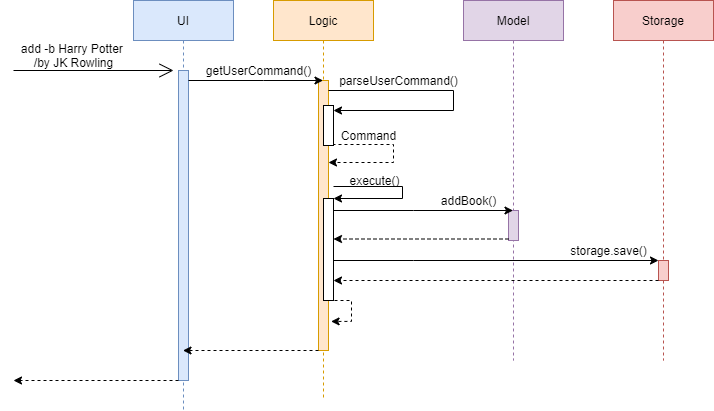

The diagram above was exported from draw.io. Its source (the exported page's mxGraphModel, read from the mxfile embedded in the PNG):
<mxGraphModel dx="1888" dy="548" grid="1" gridSize="10" guides="1" tooltips="1" connect="1" arrows="1" fold="1" page="1" pageScale="1" pageWidth="850" pageHeight="1100" math="0" shadow="0">
  <root>
    <mxCell id="0" />
    <mxCell id="1" parent="0" />
    <mxCell id="3nuBFxr9cyL0pnOWT2aG-1" value="UI" style="shape=umlLifeline;perimeter=lifelinePerimeter;container=1;collapsible=0;recursiveResize=0;rounded=0;shadow=0;strokeWidth=1;fillColor=#dae8fc;strokeColor=#6c8ebf;" parent="1" vertex="1">
      <mxGeometry x="70" y="80" width="100" height="410" as="geometry" />
    </mxCell>
    <mxCell id="3nuBFxr9cyL0pnOWT2aG-4" value="" style="points=[];perimeter=orthogonalPerimeter;rounded=0;shadow=0;strokeWidth=1;fillColor=#dae8fc;strokeColor=#6c8ebf;" parent="3nuBFxr9cyL0pnOWT2aG-1" vertex="1">
      <mxGeometry x="45" y="70" width="10" height="310" as="geometry" />
    </mxCell>
    <mxCell id="3nuBFxr9cyL0pnOWT2aG-5" value="Logic" style="shape=umlLifeline;perimeter=lifelinePerimeter;container=1;collapsible=0;recursiveResize=0;rounded=0;shadow=0;strokeWidth=1;fillColor=#ffe6cc;strokeColor=#d79b00;" parent="1" vertex="1">
      <mxGeometry x="210" y="80" width="100" height="400" as="geometry" />
    </mxCell>
    <mxCell id="3nuBFxr9cyL0pnOWT2aG-6" value="" style="points=[];perimeter=orthogonalPerimeter;rounded=0;shadow=0;strokeWidth=1;fillColor=#ffe6cc;strokeColor=#d79b00;" parent="3nuBFxr9cyL0pnOWT2aG-5" vertex="1">
      <mxGeometry x="45" y="80" width="10" height="270" as="geometry" />
    </mxCell>
    <mxCell id="BF6mj8hOffCCo4F7inHY-1" value="Model" style="shape=umlLifeline;perimeter=lifelinePerimeter;container=1;collapsible=0;recursiveResize=0;rounded=0;shadow=0;strokeWidth=1;fillColor=#e1d5e7;strokeColor=#9673a6;" parent="1" vertex="1">
      <mxGeometry x="400" y="80" width="100" height="360" as="geometry" />
    </mxCell>
    <mxCell id="BF6mj8hOffCCo4F7inHY-2" value="" style="points=[];perimeter=orthogonalPerimeter;rounded=0;shadow=0;strokeWidth=1;fillColor=#e1d5e7;strokeColor=#9673a6;" parent="BF6mj8hOffCCo4F7inHY-1" vertex="1">
      <mxGeometry x="45" y="210" width="10" height="30" as="geometry" />
    </mxCell>
    <mxCell id="BF6mj8hOffCCo4F7inHY-3" value="Storage" style="shape=umlLifeline;perimeter=lifelinePerimeter;container=1;collapsible=0;recursiveResize=0;rounded=0;shadow=0;strokeWidth=1;fillColor=#f8cecc;strokeColor=#b85450;" parent="1" vertex="1">
      <mxGeometry x="550" y="80" width="100" height="360" as="geometry" />
    </mxCell>
    <mxCell id="BF6mj8hOffCCo4F7inHY-4" value="" style="points=[];perimeter=orthogonalPerimeter;rounded=0;shadow=0;strokeWidth=1;fillColor=#f8cecc;strokeColor=#b85450;" parent="BF6mj8hOffCCo4F7inHY-3" vertex="1">
      <mxGeometry x="45" y="260" width="10" height="20" as="geometry" />
    </mxCell>
    <mxCell id="eVtsOkkFmPSeUkgkiayJ-3" value="add -b Harry Potter &lt;br&gt;/by JK Rowling" style="text;html=1;align=center;verticalAlign=middle;resizable=0;points=[];autosize=1;" parent="1" vertex="1">
      <mxGeometry x="-50" y="120" width="120" height="30" as="geometry" />
    </mxCell>
    <mxCell id="eVtsOkkFmPSeUkgkiayJ-4" value="" style="endArrow=open;endFill=1;endSize=12;html=1;" parent="1" edge="1">
      <mxGeometry width="160" relative="1" as="geometry">
        <mxPoint x="-50" y="150" as="sourcePoint" />
        <mxPoint x="110" y="150" as="targetPoint" />
      </mxGeometry>
    </mxCell>
    <mxCell id="eVtsOkkFmPSeUkgkiayJ-5" value="getUserCommand()" style="text;html=1;align=center;verticalAlign=middle;resizable=0;points=[];autosize=1;" parent="1" vertex="1">
      <mxGeometry x="135" y="140" width="120" height="20" as="geometry" />
    </mxCell>
    <mxCell id="eVtsOkkFmPSeUkgkiayJ-8" value="addBook()" style="text;html=1;align=center;verticalAlign=middle;resizable=0;points=[];autosize=1;" parent="1" vertex="1">
      <mxGeometry x="370" y="270" width="70" height="20" as="geometry" />
    </mxCell>
    <mxCell id="eVtsOkkFmPSeUkgkiayJ-16" style="edgeStyle=orthogonalEdgeStyle;rounded=0;orthogonalLoop=1;jettySize=auto;html=1;dashed=1;" parent="1" source="3nuBFxr9cyL0pnOWT2aG-4" edge="1">
      <mxGeometry relative="1" as="geometry">
        <mxPoint x="-50" y="460" as="targetPoint" />
        <Array as="points">
          <mxPoint x="-50" y="460" />
        </Array>
      </mxGeometry>
    </mxCell>
    <mxCell id="eVtsOkkFmPSeUkgkiayJ-21" value="parseUserCommand()" style="text;html=1;align=center;verticalAlign=middle;resizable=0;points=[];autosize=1;" parent="1" vertex="1">
      <mxGeometry x="270" y="150" width="130" height="20" as="geometry" />
    </mxCell>
    <mxCell id="eVtsOkkFmPSeUkgkiayJ-34" value="Command" style="text;html=1;align=center;verticalAlign=middle;resizable=0;points=[];autosize=1;" parent="1" vertex="1">
      <mxGeometry x="270" y="205" width="70" height="20" as="geometry" />
    </mxCell>
    <mxCell id="eVtsOkkFmPSeUkgkiayJ-36" style="edgeStyle=orthogonalEdgeStyle;rounded=0;orthogonalLoop=1;jettySize=auto;html=1;" parent="1" source="3nuBFxr9cyL0pnOWT2aG-4" target="3nuBFxr9cyL0pnOWT2aG-5" edge="1">
      <mxGeometry relative="1" as="geometry">
        <Array as="points">
          <mxPoint x="200" y="160" />
          <mxPoint x="200" y="160" />
        </Array>
      </mxGeometry>
    </mxCell>
    <mxCell id="eVtsOkkFmPSeUkgkiayJ-40" style="edgeStyle=orthogonalEdgeStyle;rounded=0;orthogonalLoop=1;jettySize=auto;html=1;dashed=1;" parent="1" edge="1">
      <mxGeometry relative="1" as="geometry">
        <mxPoint x="265" y="242" as="targetPoint" />
        <mxPoint x="270" y="217" as="sourcePoint" />
        <Array as="points">
          <mxPoint x="270" y="224" />
          <mxPoint x="330" y="224" />
          <mxPoint x="330" y="242" />
        </Array>
      </mxGeometry>
    </mxCell>
    <mxCell id="eVtsOkkFmPSeUkgkiayJ-38" value="" style="html=1;points=[];perimeter=orthogonalPerimeter;" parent="1" vertex="1">
      <mxGeometry x="260" y="185" width="10" height="40" as="geometry" />
    </mxCell>
    <mxCell id="eVtsOkkFmPSeUkgkiayJ-39" style="edgeStyle=orthogonalEdgeStyle;rounded=0;orthogonalLoop=1;jettySize=auto;html=1;" parent="1" source="3nuBFxr9cyL0pnOWT2aG-6" target="eVtsOkkFmPSeUkgkiayJ-38" edge="1">
      <mxGeometry relative="1" as="geometry">
        <mxPoint x="350" y="200" as="targetPoint" />
        <Array as="points">
          <mxPoint x="390" y="170" />
          <mxPoint x="390" y="190" />
        </Array>
      </mxGeometry>
    </mxCell>
    <mxCell id="eVtsOkkFmPSeUkgkiayJ-42" value="execute()" style="text;html=1;align=center;verticalAlign=middle;resizable=0;points=[];autosize=1;" parent="1" vertex="1">
      <mxGeometry x="276" y="250" width="70" height="20" as="geometry" />
    </mxCell>
    <mxCell id="eVtsOkkFmPSeUkgkiayJ-47" style="edgeStyle=orthogonalEdgeStyle;rounded=0;orthogonalLoop=1;jettySize=auto;html=1;entryX=1.46;entryY=0.777;entryDx=0;entryDy=0;entryPerimeter=0;dashed=1;" parent="1" edge="1">
      <mxGeometry relative="1" as="geometry">
        <mxPoint x="267.5999999999999" y="400.94000000000005" as="targetPoint" />
        <mxPoint x="263" y="370" as="sourcePoint" />
        <Array as="points">
          <mxPoint x="263" y="380" />
          <mxPoint x="288" y="380" />
          <mxPoint x="288" y="401" />
        </Array>
      </mxGeometry>
    </mxCell>
    <mxCell id="eVtsOkkFmPSeUkgkiayJ-54" style="edgeStyle=orthogonalEdgeStyle;rounded=0;orthogonalLoop=1;jettySize=auto;html=1;" parent="1" source="eVtsOkkFmPSeUkgkiayJ-43" target="BF6mj8hOffCCo4F7inHY-1" edge="1">
      <mxGeometry relative="1" as="geometry">
        <Array as="points">
          <mxPoint x="350" y="290" />
          <mxPoint x="350" y="290" />
        </Array>
      </mxGeometry>
    </mxCell>
    <mxCell id="Kw0IUpdA-L-Gx7yRTU65-3" style="edgeStyle=orthogonalEdgeStyle;rounded=0;orthogonalLoop=1;jettySize=auto;html=1;" edge="1" parent="1" source="eVtsOkkFmPSeUkgkiayJ-43" target="BF6mj8hOffCCo4F7inHY-4">
      <mxGeometry relative="1" as="geometry">
        <Array as="points">
          <mxPoint x="350" y="340" />
          <mxPoint x="350" y="340" />
        </Array>
      </mxGeometry>
    </mxCell>
    <mxCell id="eVtsOkkFmPSeUkgkiayJ-43" value="" style="html=1;points=[];perimeter=orthogonalPerimeter;" parent="1" vertex="1">
      <mxGeometry x="260" y="278" width="10" height="102" as="geometry" />
    </mxCell>
    <mxCell id="eVtsOkkFmPSeUkgkiayJ-45" style="edgeStyle=orthogonalEdgeStyle;rounded=0;orthogonalLoop=1;jettySize=auto;html=1;entryX=1.04;entryY=0.125;entryDx=0;entryDy=0;entryPerimeter=0;" parent="1" edge="1">
      <mxGeometry relative="1" as="geometry">
        <mxPoint x="270.0000000000001" y="278" as="targetPoint" />
        <mxPoint x="270" y="266" as="sourcePoint" />
        <Array as="points">
          <mxPoint x="339" y="266" />
          <mxPoint x="339" y="278" />
        </Array>
      </mxGeometry>
    </mxCell>
    <mxCell id="eVtsOkkFmPSeUkgkiayJ-49" style="edgeStyle=orthogonalEdgeStyle;rounded=0;orthogonalLoop=1;jettySize=auto;html=1;dashed=1;" parent="1" edge="1">
      <mxGeometry relative="1" as="geometry">
        <mxPoint x="445" y="318.5" as="sourcePoint" />
        <mxPoint x="270" y="318.5" as="targetPoint" />
        <Array as="points">
          <mxPoint x="410" y="318.5" />
          <mxPoint x="410" y="318.5" />
        </Array>
      </mxGeometry>
    </mxCell>
    <mxCell id="eVtsOkkFmPSeUkgkiayJ-53" style="edgeStyle=orthogonalEdgeStyle;rounded=0;orthogonalLoop=1;jettySize=auto;html=1;dashed=1;" parent="1" source="3nuBFxr9cyL0pnOWT2aG-6" target="3nuBFxr9cyL0pnOWT2aG-1" edge="1">
      <mxGeometry relative="1" as="geometry">
        <Array as="points">
          <mxPoint x="220" y="430" />
          <mxPoint x="220" y="430" />
        </Array>
      </mxGeometry>
    </mxCell>
    <mxCell id="eVtsOkkFmPSeUkgkiayJ-11" value="storage.save()" style="text;html=1;align=center;verticalAlign=middle;resizable=0;points=[];autosize=1;" parent="1" vertex="1">
      <mxGeometry x="500" y="320" width="90" height="20" as="geometry" />
    </mxCell>
    <mxCell id="Kw0IUpdA-L-Gx7yRTU65-4" style="edgeStyle=orthogonalEdgeStyle;rounded=0;orthogonalLoop=1;jettySize=auto;html=1;dashed=1;" edge="1" parent="1" source="BF6mj8hOffCCo4F7inHY-4" target="eVtsOkkFmPSeUkgkiayJ-43">
      <mxGeometry relative="1" as="geometry">
        <Array as="points">
          <mxPoint x="490" y="360" />
          <mxPoint x="490" y="360" />
        </Array>
      </mxGeometry>
    </mxCell>
  </root>
</mxGraphModel>